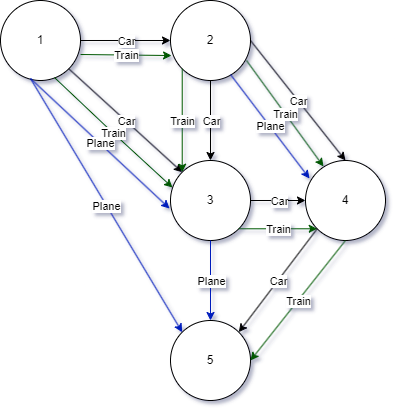

The diagram above was exported from draw.io. Its source (the exported page's mxGraphModel, read from the mxfile embedded in the PNG):
<mxGraphModel dx="792" dy="1142" grid="1" gridSize="10" guides="1" tooltips="1" connect="1" arrows="1" fold="1" page="1" pageScale="1" pageWidth="850" pageHeight="1100" math="0" shadow="0">
  <root>
    <mxCell id="0" />
    <mxCell id="1" parent="0" />
    <mxCell id="oFoH9oFWts9TdxYfZ8au-1" value="1" style="ellipse;whiteSpace=wrap;html=1;aspect=fixed;" vertex="1" parent="1">
      <mxGeometry x="80" y="350" width="80" height="80" as="geometry" />
    </mxCell>
    <mxCell id="oFoH9oFWts9TdxYfZ8au-2" value="2" style="ellipse;whiteSpace=wrap;html=1;aspect=fixed;" vertex="1" parent="1">
      <mxGeometry x="250" y="350" width="80" height="80" as="geometry" />
    </mxCell>
    <mxCell id="oFoH9oFWts9TdxYfZ8au-3" value="3" style="ellipse;whiteSpace=wrap;html=1;aspect=fixed;" vertex="1" parent="1">
      <mxGeometry x="250" y="510" width="80" height="80" as="geometry" />
    </mxCell>
    <mxCell id="oFoH9oFWts9TdxYfZ8au-4" value="4" style="ellipse;whiteSpace=wrap;html=1;aspect=fixed;" vertex="1" parent="1">
      <mxGeometry x="385" y="510" width="80" height="80" as="geometry" />
    </mxCell>
    <mxCell id="oFoH9oFWts9TdxYfZ8au-5" value="5" style="ellipse;whiteSpace=wrap;html=1;aspect=fixed;" vertex="1" parent="1">
      <mxGeometry x="250" y="670" width="80" height="80" as="geometry" />
    </mxCell>
    <mxCell id="oFoH9oFWts9TdxYfZ8au-10" value="" style="endArrow=classic;html=1;rounded=0;exitX=1;exitY=1;exitDx=0;exitDy=0;entryX=0;entryY=0;entryDx=0;entryDy=0;" edge="1" parent="1" source="oFoH9oFWts9TdxYfZ8au-1" target="oFoH9oFWts9TdxYfZ8au-3">
      <mxGeometry relative="1" as="geometry">
        <mxPoint x="150" y="350" as="sourcePoint" />
        <mxPoint x="262" y="768" as="targetPoint" />
      </mxGeometry>
    </mxCell>
    <mxCell id="oFoH9oFWts9TdxYfZ8au-11" value="Car" style="edgeLabel;resizable=0;html=1;align=center;verticalAlign=middle;" connectable="0" vertex="1" parent="oFoH9oFWts9TdxYfZ8au-10">
      <mxGeometry relative="1" as="geometry" />
    </mxCell>
    <mxCell id="oFoH9oFWts9TdxYfZ8au-13" value="" style="endArrow=classic;html=1;rounded=0;entryX=0;entryY=0.5;entryDx=0;entryDy=0;exitX=1;exitY=0.5;exitDx=0;exitDy=0;" edge="1" parent="1" source="oFoH9oFWts9TdxYfZ8au-1" target="oFoH9oFWts9TdxYfZ8au-2">
      <mxGeometry relative="1" as="geometry">
        <mxPoint x="158" y="372" as="sourcePoint" />
        <mxPoint x="702" y="158" as="targetPoint" />
      </mxGeometry>
    </mxCell>
    <mxCell id="oFoH9oFWts9TdxYfZ8au-14" value="Car" style="edgeLabel;resizable=0;html=1;align=center;verticalAlign=middle;" connectable="0" vertex="1" parent="oFoH9oFWts9TdxYfZ8au-13">
      <mxGeometry relative="1" as="geometry" />
    </mxCell>
    <mxCell id="oFoH9oFWts9TdxYfZ8au-16" value="" style="endArrow=classic;html=1;rounded=0;exitX=0.5;exitY=1;exitDx=0;exitDy=0;entryX=0.5;entryY=0;entryDx=0;entryDy=0;" edge="1" parent="1" source="oFoH9oFWts9TdxYfZ8au-2" target="oFoH9oFWts9TdxYfZ8au-3">
      <mxGeometry relative="1" as="geometry">
        <mxPoint x="340" y="389.5" as="sourcePoint" />
        <mxPoint x="310" y="520" as="targetPoint" />
      </mxGeometry>
    </mxCell>
    <mxCell id="oFoH9oFWts9TdxYfZ8au-17" value="Car" style="edgeLabel;resizable=0;html=1;align=center;verticalAlign=middle;" connectable="0" vertex="1" parent="oFoH9oFWts9TdxYfZ8au-16">
      <mxGeometry relative="1" as="geometry" />
    </mxCell>
    <mxCell id="oFoH9oFWts9TdxYfZ8au-18" value="" style="endArrow=classic;html=1;rounded=0;exitX=1;exitY=0.5;exitDx=0;exitDy=0;entryX=0.5;entryY=0;entryDx=0;entryDy=0;" edge="1" parent="1" source="oFoH9oFWts9TdxYfZ8au-2" target="oFoH9oFWts9TdxYfZ8au-4">
      <mxGeometry relative="1" as="geometry">
        <mxPoint x="420" y="430" as="sourcePoint" />
        <mxPoint x="420" y="510" as="targetPoint" />
      </mxGeometry>
    </mxCell>
    <mxCell id="oFoH9oFWts9TdxYfZ8au-19" value="Car" style="edgeLabel;resizable=0;html=1;align=center;verticalAlign=middle;" connectable="0" vertex="1" parent="oFoH9oFWts9TdxYfZ8au-18">
      <mxGeometry relative="1" as="geometry" />
    </mxCell>
    <mxCell id="oFoH9oFWts9TdxYfZ8au-20" value="" style="endArrow=classic;html=1;rounded=0;exitX=1;exitY=0.5;exitDx=0;exitDy=0;entryX=0;entryY=0.5;entryDx=0;entryDy=0;" edge="1" parent="1" source="oFoH9oFWts9TdxYfZ8au-3" target="oFoH9oFWts9TdxYfZ8au-4">
      <mxGeometry relative="1" as="geometry">
        <mxPoint x="360" y="550" as="sourcePoint" />
        <mxPoint x="360" y="630" as="targetPoint" />
      </mxGeometry>
    </mxCell>
    <mxCell id="oFoH9oFWts9TdxYfZ8au-21" value="Car" style="edgeLabel;resizable=0;html=1;align=center;verticalAlign=middle;" connectable="0" vertex="1" parent="oFoH9oFWts9TdxYfZ8au-20">
      <mxGeometry relative="1" as="geometry" />
    </mxCell>
    <mxCell id="oFoH9oFWts9TdxYfZ8au-22" value="" style="endArrow=classic;html=1;rounded=0;exitX=0;exitY=1;exitDx=0;exitDy=0;entryX=1;entryY=0;entryDx=0;entryDy=0;" edge="1" parent="1" source="oFoH9oFWts9TdxYfZ8au-4" target="oFoH9oFWts9TdxYfZ8au-5">
      <mxGeometry relative="1" as="geometry">
        <mxPoint x="320" y="460" as="sourcePoint" />
        <mxPoint x="320" y="540" as="targetPoint" />
      </mxGeometry>
    </mxCell>
    <mxCell id="oFoH9oFWts9TdxYfZ8au-23" value="Car" style="edgeLabel;resizable=0;html=1;align=center;verticalAlign=middle;" connectable="0" vertex="1" parent="oFoH9oFWts9TdxYfZ8au-22">
      <mxGeometry relative="1" as="geometry" />
    </mxCell>
    <mxCell id="oFoH9oFWts9TdxYfZ8au-24" value="" style="endArrow=classic;html=1;rounded=0;exitX=1;exitY=0.675;exitDx=0;exitDy=0;exitPerimeter=0;entryX=0.013;entryY=0.688;entryDx=0;entryDy=0;entryPerimeter=0;fillColor=#008a00;strokeColor=#005700;" edge="1" parent="1" source="oFoH9oFWts9TdxYfZ8au-1" target="oFoH9oFWts9TdxYfZ8au-2">
      <mxGeometry relative="1" as="geometry">
        <mxPoint x="160" y="420" as="sourcePoint" />
        <mxPoint x="250" y="400" as="targetPoint" />
      </mxGeometry>
    </mxCell>
    <mxCell id="oFoH9oFWts9TdxYfZ8au-25" value="Train" style="edgeLabel;resizable=0;html=1;align=center;verticalAlign=middle;" connectable="0" vertex="1" parent="oFoH9oFWts9TdxYfZ8au-24">
      <mxGeometry relative="1" as="geometry" />
    </mxCell>
    <mxCell id="oFoH9oFWts9TdxYfZ8au-28" value="" style="endArrow=classic;html=1;rounded=0;exitX=1;exitY=1;exitDx=0;exitDy=0;entryX=0;entryY=1;entryDx=0;entryDy=0;fillColor=#008a00;strokeColor=#005700;" edge="1" parent="1" source="oFoH9oFWts9TdxYfZ8au-3" target="oFoH9oFWts9TdxYfZ8au-4">
      <mxGeometry relative="1" as="geometry">
        <mxPoint x="365" y="600" as="sourcePoint" />
        <mxPoint x="465" y="600" as="targetPoint" />
      </mxGeometry>
    </mxCell>
    <mxCell id="oFoH9oFWts9TdxYfZ8au-29" value="Train" style="edgeLabel;resizable=0;html=1;align=center;verticalAlign=middle;" connectable="0" vertex="1" parent="oFoH9oFWts9TdxYfZ8au-28">
      <mxGeometry relative="1" as="geometry" />
    </mxCell>
    <mxCell id="oFoH9oFWts9TdxYfZ8au-30" value="" style="endArrow=classic;html=1;rounded=0;exitX=0.5;exitY=1;exitDx=0;exitDy=0;entryX=1;entryY=0.5;entryDx=0;entryDy=0;fillColor=#008a00;strokeColor=#005700;" edge="1" parent="1" source="oFoH9oFWts9TdxYfZ8au-4" target="oFoH9oFWts9TdxYfZ8au-5">
      <mxGeometry relative="1" as="geometry">
        <mxPoint x="425" y="640" as="sourcePoint" />
        <mxPoint x="525" y="640" as="targetPoint" />
      </mxGeometry>
    </mxCell>
    <mxCell id="oFoH9oFWts9TdxYfZ8au-31" value="Train" style="edgeLabel;resizable=0;html=1;align=center;verticalAlign=middle;" connectable="0" vertex="1" parent="oFoH9oFWts9TdxYfZ8au-30">
      <mxGeometry relative="1" as="geometry" />
    </mxCell>
    <mxCell id="oFoH9oFWts9TdxYfZ8au-32" value="" style="endArrow=classic;html=1;rounded=0;entryX=0.225;entryY=0.075;entryDx=0;entryDy=0;entryPerimeter=0;exitX=0.95;exitY=0.75;exitDx=0;exitDy=0;exitPerimeter=0;fillColor=#008a00;strokeColor=#005700;" edge="1" parent="1" source="oFoH9oFWts9TdxYfZ8au-2" target="oFoH9oFWts9TdxYfZ8au-4">
      <mxGeometry relative="1" as="geometry">
        <mxPoint x="323" y="408" as="sourcePoint" />
        <mxPoint x="400" y="500" as="targetPoint" />
      </mxGeometry>
    </mxCell>
    <mxCell id="oFoH9oFWts9TdxYfZ8au-33" value="Train" style="edgeLabel;resizable=0;html=1;align=center;verticalAlign=middle;" connectable="0" vertex="1" parent="oFoH9oFWts9TdxYfZ8au-32">
      <mxGeometry relative="1" as="geometry" />
    </mxCell>
    <mxCell id="oFoH9oFWts9TdxYfZ8au-36" value="" style="endArrow=classic;html=1;rounded=0;exitX=0;exitY=1;exitDx=0;exitDy=0;entryX=0;entryY=0;entryDx=0;entryDy=0;fillColor=#008a00;strokeColor=#005700;" edge="1" parent="1" source="oFoH9oFWts9TdxYfZ8au-2" target="oFoH9oFWts9TdxYfZ8au-3">
      <mxGeometry relative="1" as="geometry">
        <mxPoint x="158" y="428" as="sourcePoint" />
        <mxPoint x="272" y="532" as="targetPoint" />
      </mxGeometry>
    </mxCell>
    <mxCell id="oFoH9oFWts9TdxYfZ8au-37" value="Train" style="edgeLabel;resizable=0;html=1;align=center;verticalAlign=middle;" connectable="0" vertex="1" parent="oFoH9oFWts9TdxYfZ8au-36">
      <mxGeometry relative="1" as="geometry" />
    </mxCell>
    <mxCell id="oFoH9oFWts9TdxYfZ8au-38" value="" style="endArrow=classic;html=1;rounded=0;exitX=0.375;exitY=0.975;exitDx=0;exitDy=0;entryX=0;entryY=0;entryDx=0;entryDy=0;exitPerimeter=0;fillColor=#0050ef;strokeColor=#001DBC;" edge="1" parent="1" source="oFoH9oFWts9TdxYfZ8au-1" target="oFoH9oFWts9TdxYfZ8au-5">
      <mxGeometry relative="1" as="geometry">
        <mxPoint x="90" y="740" as="sourcePoint" />
        <mxPoint x="220" y="860" as="targetPoint" />
      </mxGeometry>
    </mxCell>
    <mxCell id="oFoH9oFWts9TdxYfZ8au-39" value="Plane" style="edgeLabel;resizable=0;html=1;align=center;verticalAlign=middle;" connectable="0" vertex="1" parent="oFoH9oFWts9TdxYfZ8au-38">
      <mxGeometry relative="1" as="geometry" />
    </mxCell>
    <mxCell id="oFoH9oFWts9TdxYfZ8au-40" value="" style="endArrow=classic;html=1;rounded=0;exitX=0.5;exitY=1;exitDx=0;exitDy=0;entryX=0.5;entryY=0;entryDx=0;entryDy=0;fillColor=#0050ef;strokeColor=#001DBC;" edge="1" parent="1" source="oFoH9oFWts9TdxYfZ8au-3" target="oFoH9oFWts9TdxYfZ8au-5">
      <mxGeometry relative="1" as="geometry">
        <mxPoint x="100" y="750" as="sourcePoint" />
        <mxPoint x="230" y="870" as="targetPoint" />
      </mxGeometry>
    </mxCell>
    <mxCell id="oFoH9oFWts9TdxYfZ8au-41" value="Plane" style="edgeLabel;resizable=0;html=1;align=center;verticalAlign=middle;" connectable="0" vertex="1" parent="oFoH9oFWts9TdxYfZ8au-40">
      <mxGeometry relative="1" as="geometry" />
    </mxCell>
    <mxCell id="oFoH9oFWts9TdxYfZ8au-42" value="" style="endArrow=classic;html=1;rounded=0;exitX=0.75;exitY=0.925;exitDx=0;exitDy=0;entryX=0.05;entryY=0.225;entryDx=0;entryDy=0;exitPerimeter=0;entryPerimeter=0;fillColor=#0050ef;strokeColor=#001DBC;" edge="1" parent="1" source="oFoH9oFWts9TdxYfZ8au-2" target="oFoH9oFWts9TdxYfZ8au-4">
      <mxGeometry relative="1" as="geometry">
        <mxPoint x="110" y="760" as="sourcePoint" />
        <mxPoint x="240" y="880" as="targetPoint" />
      </mxGeometry>
    </mxCell>
    <mxCell id="oFoH9oFWts9TdxYfZ8au-43" value="Plane" style="edgeLabel;resizable=0;html=1;align=center;verticalAlign=middle;" connectable="0" vertex="1" parent="oFoH9oFWts9TdxYfZ8au-42">
      <mxGeometry relative="1" as="geometry" />
    </mxCell>
    <mxCell id="oFoH9oFWts9TdxYfZ8au-50" value="" style="endArrow=classic;html=1;rounded=0;exitX=0.375;exitY=0.975;exitDx=0;exitDy=0;entryX=-0.012;entryY=0.6;entryDx=0;entryDy=0;exitPerimeter=0;entryPerimeter=0;fillColor=#0050ef;strokeColor=#001DBC;" edge="1" parent="1" source="oFoH9oFWts9TdxYfZ8au-1" target="oFoH9oFWts9TdxYfZ8au-3">
      <mxGeometry relative="1" as="geometry">
        <mxPoint x="150" y="800" as="sourcePoint" />
        <mxPoint x="280" y="920" as="targetPoint" />
      </mxGeometry>
    </mxCell>
    <mxCell id="oFoH9oFWts9TdxYfZ8au-51" value="Plane" style="edgeLabel;resizable=0;html=1;align=center;verticalAlign=middle;" connectable="0" vertex="1" parent="oFoH9oFWts9TdxYfZ8au-50">
      <mxGeometry relative="1" as="geometry" />
    </mxCell>
    <mxCell id="oFoH9oFWts9TdxYfZ8au-52" value="" style="endArrow=classic;html=1;rounded=0;exitX=0.675;exitY=0.963;exitDx=0;exitDy=0;entryX=0.025;entryY=0.338;entryDx=0;entryDy=0;exitPerimeter=0;entryPerimeter=0;fillColor=#008a00;strokeColor=#005700;" edge="1" parent="1" source="oFoH9oFWts9TdxYfZ8au-1" target="oFoH9oFWts9TdxYfZ8au-3">
      <mxGeometry relative="1" as="geometry">
        <mxPoint x="158" y="428" as="sourcePoint" />
        <mxPoint x="272" y="428" as="targetPoint" />
        <Array as="points">
          <mxPoint x="190" y="480" />
        </Array>
      </mxGeometry>
    </mxCell>
    <mxCell id="oFoH9oFWts9TdxYfZ8au-53" value="Train" style="edgeLabel;resizable=0;html=1;align=center;verticalAlign=middle;" connectable="0" vertex="1" parent="oFoH9oFWts9TdxYfZ8au-52">
      <mxGeometry relative="1" as="geometry" />
    </mxCell>
  </root>
</mxGraphModel>